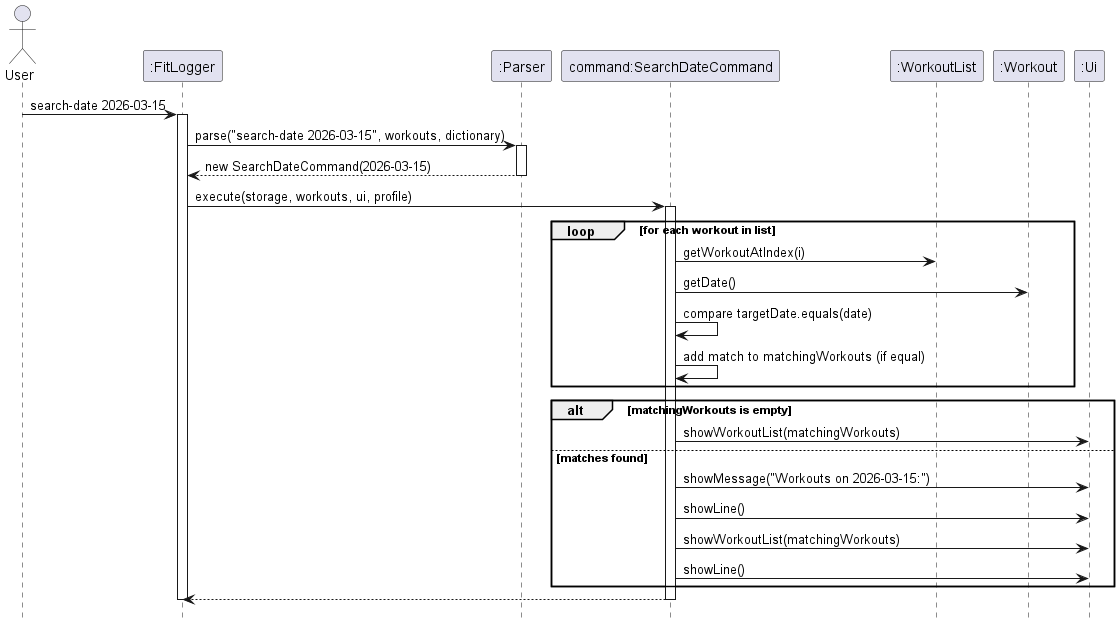

The diagram above was rendered by PlantUML. Its source (embedded in the PNG):
@startuml
hide footbox

actor User
participant ":FitLogger" as Main
participant ":Parser" as Parser
participant "command:SearchDateCommand" as Cmd
participant ":WorkoutList" as Workouts
participant ":Workout" as Workout
participant ":Ui" as Ui

User -> Main : search-date 2026-03-15
activate Main

Main -> Parser : parse("search-date 2026-03-15", workouts, dictionary)
activate Parser
Parser --> Main : new SearchDateCommand(2026-03-15)
deactivate Parser

Main -> Cmd : execute(storage, workouts, ui, profile)
activate Cmd

loop for each workout in list
	Cmd -> Workouts : getWorkoutAtIndex(i)
	Cmd -> Workout : getDate()
	Cmd -> Cmd : compare targetDate.equals(date)
	Cmd -> Cmd : add match to matchingWorkouts (if equal)
end

alt matchingWorkouts is empty
	Cmd -> Ui : showWorkoutList(matchingWorkouts)
else matches found
	Cmd -> Ui : showMessage("Workouts on 2026-03-15:")
	Cmd -> Ui : showLine()
	Cmd -> Ui : showWorkoutList(matchingWorkouts)
	Cmd -> Ui : showLine()
end

Cmd --> Main
deactivate Cmd
deactivate Main
@enduml